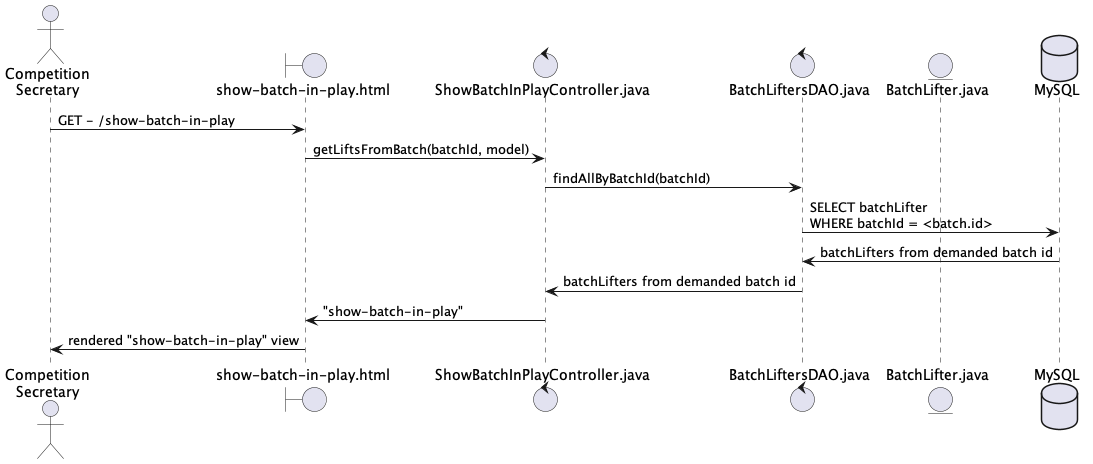

The diagram above was rendered by PlantUML. Its source (embedded in the PNG):
@startuml

actor user as "Competition\nSecretary"

boundary ShowBatchInPlayView as "show-batch-in-play.html"
control ShowBatchInPlayController as "ShowBatchInPlayController.java"
control BatchLiftersDAO as "BatchLiftersDAO.java"
entity BatchLifter as "BatchLifter.java"
database MySQL

user -> ShowBatchInPlayView : GET - /show-batch-in-play
ShowBatchInPlayView -> ShowBatchInPlayController : getLiftsFromBatch(batchId, model)
ShowBatchInPlayController -> BatchLiftersDAO : findAllByBatchId(batchId)

BatchLiftersDAO -> MySQL : SELECT batchLifter \nWHERE batchId = <batch.id>
BatchLiftersDAO <- MySQL : batchLifters from demanded batch id

ShowBatchInPlayController <- BatchLiftersDAO : batchLifters from demanded batch id  
ShowBatchInPlayView <- ShowBatchInPlayController : "show-batch-in-play"
user <- ShowBatchInPlayView : rendered "show-batch-in-play" view

@enduml